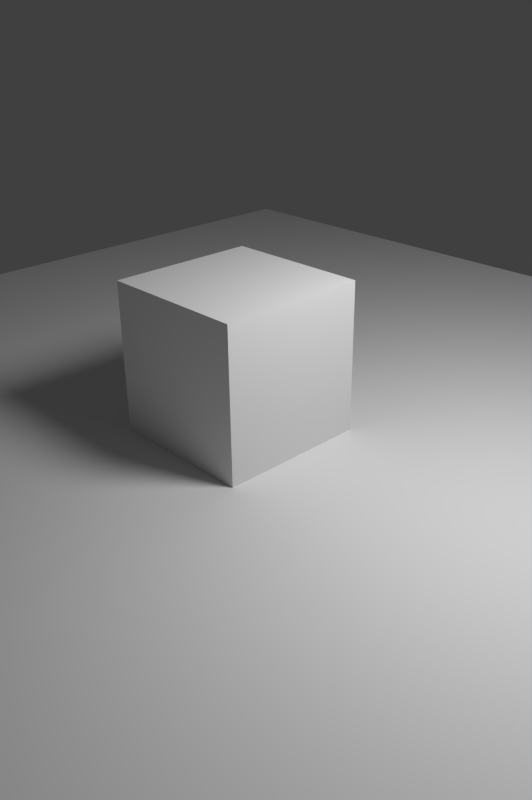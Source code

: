 # Source: HDR_Merge.blend  (saved by Blender 4.5.91; exported with 4.5.12 LTS)
import bpy
from mathutils import Matrix  # noqa: F401  (used for matrix-valued properties, if any)

bpy.ops.wm.read_factory_settings(use_empty=True)
scene = bpy.context.scene
scene.name = 'Scene'

# ---- collections
col_collection_1 = bpy.data.collections.new('Collection 1'); scene.collection.children.link(col_collection_1)

# ---- materials (node trees are filled in below, after node groups)
mat_material = bpy.data.materials.new('Material')
mat_material.alpha_threshold = 0.0
mat_material.roughness = 0.5
mat_material.line_color = (0.0, 0.0, 0.0, 1.0)

# ---- material node trees
mat_material.use_nodes = True; mat_material.node_tree.nodes.clear()
_N = mat_material.node_tree.nodes; _L = mat_material.node_tree.links
n0 = _N.new('ShaderNodeOutputMaterial'); n0.name = 'Material Output'; n0.location = (314, 280)
n0.width = 120
n1 = _N.new('ShaderNodeBsdfDiffuse'); n1.name = 'Diffuse BSDF'; n1.location = (22, 284)
_L.new(n1.outputs[0], n0.inputs[0])
n0.is_active_output = True

# ---- world
world_world = bpy.data.worlds.new('World'); scene.world = world_world
world_world.color = (0.05088, 0.05088, 0.05088)
world_world.use_sun_shadow = False
world_world.sun_shadow_jitter_overblur = 0.0
world_world.cycles.sampling_method = 'NONE'
world_world.cycles.sample_map_resolution = 256

# ---- cameras
cam_camera = bpy.data.cameras.new('Camera')
cam_camera.clip_end = 100.0
cam_camera.lens = 35.0
cam_camera.sensor_width = 32.0
cam_camera.sensor_height = 18.0
cam_camera.ortho_scale = 7.314
cam_camera.dof.focus_distance = 0.0

# ---- lights
light_lamp = bpy.data.lights.new('Lamp', 'POINT')
light_lamp.transmission_factor = 0.0
light_lamp.cutoff_distance = 30.0
light_lamp.energy = 1000.0
light_lamp.shadow_buffer_clip_start = 1.001
light_lamp.shadow_soft_size = 1.0
light_lamp.shadow_maximum_resolution = 0.006
light_lamp.use_absolute_resolution = True
light_lamp.cycles.use_multiple_importance_sampling = False

# ---- meshes
me_plane = bpy.data.meshes.new('Plane')
me_plane.from_pydata([(-8.0, -8.0, 0.0), (8.0, -8.0, 0.0), (-8.0, 8.0, 0.0), (8.0, 8.0, 0.0)], [], [(0, 1, 3, 2)])
me_plane.use_remesh_preserve_volume = False
me_plane.use_remesh_preserve_attributes = False
me_plane.use_mirror_vertex_groups = False
me_plane.update()
me_cube = bpy.data.meshes.new('Cube')
me_cube.from_pydata([(1.0, 1.0, -1.0), (1.0, -1.0, -1.0), (-1.0, -1.0, -1.0), (-1.0, 1.0, -1.0), (1.0, 1.0, 1.0), (1.0, -1.0, 1.0), (-1.0, -1.0, 1.0), (-1.0, 1.0, 1.0)], [], [(0, 1, 2, 3), (4, 7, 6, 5), (0, 4, 5, 1), (1, 5, 6, 2), (2, 6, 7, 3), (4, 0, 3, 7)])
me_cube.materials.append(mat_material)
me_cube.use_remesh_preserve_volume = False
me_cube.use_remesh_preserve_attributes = False
me_cube.use_mirror_vertex_groups = False
me_cube.update()

# ---- objects
ob_plane = bpy.data.objects.new('Plane', me_plane)
ob_cube = bpy.data.objects.new('Cube', me_cube)
ob_lamp = bpy.data.objects.new('Lamp', light_lamp)
ob_camera = bpy.data.objects.new('Camera', cam_camera)

# ---- transforms, parenting, visibility, modifiers, constraints
ob_plane.location = (0.0, 0.0, 0.0)
ob_plane.lineart.crease_threshold = 0.0
ob_cube.location = (0.0, 0.0, 1.0)
ob_cube.lock_rotations_4d = False
ob_cube.empty_display_type = 'ARROWS'
ob_cube.display_type = 'SOLID'
ob_cube.lineart.crease_threshold = 0.0
ob_lamp.location = (4.076, 1.005, 5.904)
ob_lamp.rotation_euler = (0.6503, 0.05522, 1.866)
ob_lamp.lock_rotations_4d = False
ob_lamp.empty_display_type = 'ARROWS'
ob_lamp.color = (0.0, 0.0, 0.0, 0.0)
ob_lamp.lineart.crease_threshold = 0.0
ob_camera.location = (7.481, -6.508, 5.344)
ob_camera.rotation_euler = (1.109, 0.01082, 0.8149)
ob_camera.lock_rotations_4d = False
ob_camera.empty_display_type = 'ARROWS'
ob_camera.color = (0.0, 0.0, 0.0, 0.0)
ob_camera.display_type = 'WIRE'
ob_camera.lineart.crease_threshold = 0.0

# ---- collection membership
col_collection_1.objects.link(ob_plane)
col_collection_1.objects.link(ob_cube)
col_collection_1.objects.link(ob_lamp)
col_collection_1.objects.link(ob_camera)

# ---- scene / render settings (as saved in the file)
scene.camera = ob_camera
scene.frame_start = 1; scene.frame_end = 250; scene.frame_set(64)
scene.render.engine = 'CYCLES'
scene.render.image_settings.file_format = 'OPEN_EXR'
scene.render.image_settings.color_mode = 'RGB'
scene.render.image_settings.color_depth = '32'
scene.render.image_settings.compression = 90
scene.render.resolution_x = 3457
scene.render.resolution_y = 5194
scene.render.dither_intensity = 0.0
scene.render.use_render_cache = True
scene.render.bake_margin = 2
scene.render.bake_bias = 0.0
scene.cycles.use_denoising = False
scene.cycles.samples = 100
scene.cycles.sampling_pattern = 'TABULATED_SOBOL'
scene.cycles.light_sampling_threshold = 0.0
scene.cycles.use_adaptive_sampling = False
scene.cycles.use_light_tree = False
scene.cycles.blur_glossy = 0.0
scene.cycles.pixel_filter_type = 'GAUSSIAN'
scene.cycles.sample_clamp_indirect = 0.0
scene.view_settings.view_transform = 'Standard'
bpy.context.view_layer.update()

